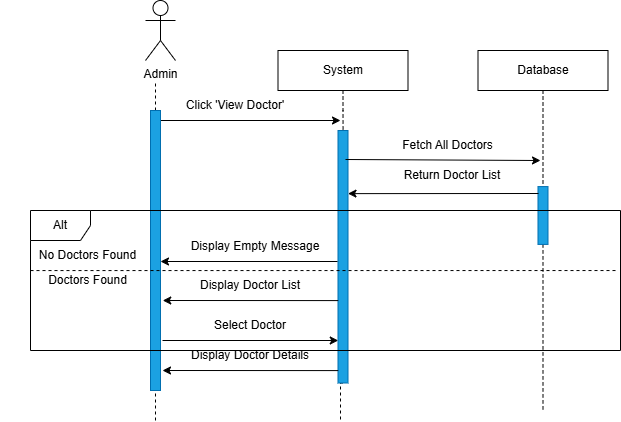

The diagram above was exported from draw.io. Its source (the exported page's mxGraphModel, read from the mxfile embedded in the PNG):
<mxGraphModel dx="2264" dy="743" grid="1" gridSize="10" guides="1" tooltips="1" connect="1" arrows="1" fold="1" page="1" pageScale="1" pageWidth="850" pageHeight="1100" math="0" shadow="0">
  <root>
    <mxCell id="0" />
    <mxCell id="1" parent="0" />
    <mxCell id="uV3-U6Td_DbYoz1U97kb-1" parent="1" style="shape=umlActor;verticalLabelPosition=bottom;verticalAlign=top;html=1;outlineConnect=0;" value="Admin" vertex="1">
      <mxGeometry height="60" width="30" x="125" y="130" as="geometry" />
    </mxCell>
    <mxCell id="uV3-U6Td_DbYoz1U97kb-2" edge="1" parent="1" source="uV3-U6Td_DbYoz1U97kb-42" style="endArrow=none;dashed=1;html=1;rounded=0;" value="">
      <mxGeometry height="50" relative="1" width="50" as="geometry">
        <mxPoint x="135" y="530" as="sourcePoint" />
        <mxPoint x="135" y="210" as="targetPoint" />
      </mxGeometry>
    </mxCell>
    <mxCell id="uV3-U6Td_DbYoz1U97kb-5" parent="1" style="rounded=0;whiteSpace=wrap;html=1;" value="System" vertex="1">
      <mxGeometry height="40" width="130" x="257.5" y="180" as="geometry" />
    </mxCell>
    <mxCell id="uV3-U6Td_DbYoz1U97kb-6" parent="1" style="rounded=0;whiteSpace=wrap;html=1;" value="Database" vertex="1">
      <mxGeometry height="40" width="130" x="457.5" y="180" as="geometry" />
    </mxCell>
    <mxCell id="uV3-U6Td_DbYoz1U97kb-11" edge="1" parent="1" style="endArrow=classic;html=1;rounded=0;" value="">
      <mxGeometry height="50" relative="1" width="50" as="geometry">
        <mxPoint x="135" y="250" as="sourcePoint" />
        <mxPoint x="320" y="250" as="targetPoint" />
      </mxGeometry>
    </mxCell>
    <mxCell id="uV3-U6Td_DbYoz1U97kb-18" edge="1" parent="1" source="uV3-U6Td_DbYoz1U97kb-5" style="edgeStyle=orthogonalEdgeStyle;rounded=0;orthogonalLoop=1;jettySize=auto;html=1;exitX=0.5;exitY=1;exitDx=0;exitDy=0;endArrow=none;endFill=0;dashed=1;" target="uV3-U6Td_DbYoz1U97kb-14" value="">
      <mxGeometry relative="1" as="geometry">
        <mxPoint x="322.5" y="220" as="sourcePoint" />
        <mxPoint x="322.5" y="540" as="targetPoint" />
      </mxGeometry>
    </mxCell>
    <mxCell id="uV3-U6Td_DbYoz1U97kb-19" edge="1" parent="1" source="uV3-U6Td_DbYoz1U97kb-14" style="edgeStyle=orthogonalEdgeStyle;rounded=0;orthogonalLoop=1;jettySize=auto;html=1;exitX=1;exitY=0.5;exitDx=0;exitDy=0;endArrow=none;endFill=0;dashed=1;">
      <mxGeometry relative="1" as="geometry">
        <Array as="points">
          <mxPoint x="320" y="513" />
        </Array>
        <mxPoint x="320" y="550" as="targetPoint" />
      </mxGeometry>
    </mxCell>
    <mxCell id="uV3-U6Td_DbYoz1U97kb-14" parent="1" style="rounded=0;whiteSpace=wrap;html=1;rotation=90;fillColor=#1ba1e2;strokeColor=#006EAF;fontColor=#ffffff;" value="" vertex="1">
      <mxGeometry height="10" width="252.5" x="196.25" y="381.25" as="geometry" />
    </mxCell>
    <mxCell id="uV3-U6Td_DbYoz1U97kb-21" edge="1" parent="1" source="uV3-U6Td_DbYoz1U97kb-6" style="edgeStyle=orthogonalEdgeStyle;rounded=0;orthogonalLoop=1;jettySize=auto;html=1;exitX=0.5;exitY=1;exitDx=0;exitDy=0;endArrow=none;endFill=0;dashed=1;" target="uV3-U6Td_DbYoz1U97kb-20" value="">
      <mxGeometry relative="1" as="geometry">
        <mxPoint x="522.5" y="220" as="sourcePoint" />
        <mxPoint x="522.5" y="540" as="targetPoint" />
      </mxGeometry>
    </mxCell>
    <mxCell id="uV3-U6Td_DbYoz1U97kb-28" edge="1" parent="1" source="uV3-U6Td_DbYoz1U97kb-20" style="edgeStyle=orthogonalEdgeStyle;rounded=0;orthogonalLoop=1;jettySize=auto;html=1;exitX=1;exitY=0.5;exitDx=0;exitDy=0;endArrow=none;endFill=0;dashed=1;">
      <mxGeometry relative="1" as="geometry">
        <mxPoint x="522.5" y="540" as="targetPoint" />
      </mxGeometry>
    </mxCell>
    <mxCell id="uV3-U6Td_DbYoz1U97kb-20" parent="1" style="rounded=0;whiteSpace=wrap;html=1;rotation=90;fillColor=#1ba1e2;strokeColor=#006EAF;fontColor=#ffffff;" value="" vertex="1">
      <mxGeometry height="10" width="57.82" x="493.58" y="340" as="geometry" />
    </mxCell>
    <mxCell id="uV3-U6Td_DbYoz1U97kb-22" edge="1" parent="1" style="endArrow=classic;html=1;rounded=0;" value="">
      <mxGeometry height="50" relative="1" width="50" as="geometry">
        <mxPoint x="325" y="289" as="sourcePoint" />
        <mxPoint x="520" y="290" as="targetPoint" />
      </mxGeometry>
    </mxCell>
    <mxCell id="uV3-U6Td_DbYoz1U97kb-23" edge="1" parent="1" source="uV3-U6Td_DbYoz1U97kb-14" style="endArrow=none;html=1;rounded=0;endFill=0;startArrow=classic;startFill=1;exitX=0.25;exitY=0;exitDx=0;exitDy=0;" value="">
      <mxGeometry height="50" relative="1" width="50" as="geometry">
        <mxPoint x="331" y="340" as="sourcePoint" />
        <mxPoint x="518" y="323" as="targetPoint" />
      </mxGeometry>
    </mxCell>
    <mxCell id="uV3-U6Td_DbYoz1U97kb-29" parent="1" style="text;html=1;whiteSpace=wrap;strokeColor=none;fillColor=none;align=center;verticalAlign=middle;rounded=0;" value="Click 'View Doctor'" vertex="1">
      <mxGeometry height="30" width="110" x="160" y="220" as="geometry" />
    </mxCell>
    <mxCell id="uV3-U6Td_DbYoz1U97kb-32" parent="1" style="text;html=1;whiteSpace=wrap;strokeColor=none;fillColor=none;align=center;verticalAlign=middle;rounded=0;" value="Fetch All Doctors" vertex="1">
      <mxGeometry height="30" width="111.25" x="371.88" y="260" as="geometry" />
    </mxCell>
    <mxCell id="uV3-U6Td_DbYoz1U97kb-33" parent="1" style="text;html=1;whiteSpace=wrap;strokeColor=none;fillColor=none;align=center;verticalAlign=middle;rounded=0;" value="Return Doctor List" vertex="1">
      <mxGeometry height="30" width="102.49" x="380.64" y="290" as="geometry" />
    </mxCell>
    <mxCell id="uV3-U6Td_DbYoz1U97kb-41" edge="1" parent="1" style="endArrow=none;html=1;rounded=0;endFill=0;startArrow=classic;startFill=1;entryX=0.25;entryY=1;entryDx=0;entryDy=0;" value="">
      <mxGeometry height="50" relative="1" width="50" as="geometry">
        <mxPoint x="140" y="391" as="sourcePoint" />
        <mxPoint x="317" y="391" as="targetPoint" />
      </mxGeometry>
    </mxCell>
    <mxCell id="uV3-U6Td_DbYoz1U97kb-43" edge="1" parent="1" style="endArrow=none;dashed=1;html=1;rounded=0;" target="uV3-U6Td_DbYoz1U97kb-42" value="">
      <mxGeometry height="50" relative="1" width="50" as="geometry">
        <mxPoint x="135" y="550" as="sourcePoint" />
        <mxPoint x="135" y="210" as="targetPoint" />
      </mxGeometry>
    </mxCell>
    <mxCell id="uV3-U6Td_DbYoz1U97kb-42" parent="1" style="rounded=0;whiteSpace=wrap;html=1;rotation=90;fillColor=#1ba1e2;strokeColor=#006EAF;fontColor=#ffffff;" value="" vertex="1">
      <mxGeometry height="10" width="280" x="-5" y="375" as="geometry" />
    </mxCell>
    <mxCell id="uV3-U6Td_DbYoz1U97kb-44" parent="1" style="text;html=1;whiteSpace=wrap;strokeColor=none;fillColor=none;align=center;verticalAlign=middle;rounded=0;" value="Display Empty Message" vertex="1">
      <mxGeometry height="30" width="150" x="160" y="361.25" as="geometry" />
    </mxCell>
    <mxCell id="uV3-U6Td_DbYoz1U97kb-45" parent="1" style="text;html=1;whiteSpace=wrap;strokeColor=none;fillColor=none;align=center;verticalAlign=middle;rounded=0;" value="Display Doctor List" vertex="1">
      <mxGeometry height="30" width="150" x="155" y="400" as="geometry" />
    </mxCell>
    <mxCell id="uV3-U6Td_DbYoz1U97kb-46" edge="1" parent="1" style="endArrow=none;html=1;rounded=0;endFill=0;startArrow=classic;startFill=1;entryX=0.783;entryY=1.05;entryDx=0;entryDy=0;entryPerimeter=0;" value="">
      <mxGeometry height="50" relative="1" width="50" as="geometry">
        <mxPoint x="142.25" y="430" as="sourcePoint" />
        <mxPoint x="317.75" y="430.0899999999999" as="targetPoint" />
      </mxGeometry>
    </mxCell>
    <mxCell id="uV3-U6Td_DbYoz1U97kb-48" edge="1" parent="1" style="endArrow=classic;html=1;rounded=0;endFill=1;startArrow=none;startFill=0;entryX=0.783;entryY=1.05;entryDx=0;entryDy=0;entryPerimeter=0;" value="">
      <mxGeometry height="50" relative="1" width="50" as="geometry">
        <mxPoint x="142" y="470" as="sourcePoint" />
        <mxPoint x="317.75" y="470" as="targetPoint" />
      </mxGeometry>
    </mxCell>
    <mxCell id="uV3-U6Td_DbYoz1U97kb-49" parent="1" style="text;html=1;whiteSpace=wrap;strokeColor=none;fillColor=none;align=center;verticalAlign=middle;rounded=0;" value="Select Doctor" vertex="1">
      <mxGeometry height="30" width="150" x="155" y="440" as="geometry" />
    </mxCell>
    <mxCell id="uV3-U6Td_DbYoz1U97kb-51" edge="1" parent="1" style="endArrow=none;html=1;rounded=0;endFill=0;startArrow=classic;startFill=1;entryX=0.783;entryY=1.05;entryDx=0;entryDy=0;entryPerimeter=0;" value="">
      <mxGeometry height="50" relative="1" width="50" as="geometry">
        <mxPoint x="142" y="500" as="sourcePoint" />
        <mxPoint x="317.75" y="500.0899999999999" as="targetPoint" />
      </mxGeometry>
    </mxCell>
    <mxCell id="uV3-U6Td_DbYoz1U97kb-52" parent="1" style="text;html=1;whiteSpace=wrap;strokeColor=none;fillColor=none;align=center;verticalAlign=middle;rounded=0;" value="Display Doctor Details" vertex="1">
      <mxGeometry height="30" width="150" x="155" y="470" as="geometry" />
    </mxCell>
    <mxCell id="uV3-U6Td_DbYoz1U97kb-54" parent="1" style="shape=umlFrame;whiteSpace=wrap;html=1;pointerEvents=0;" value="Alt" vertex="1">
      <mxGeometry height="140" width="590" x="10" y="340" as="geometry" />
    </mxCell>
    <mxCell id="uV3-U6Td_DbYoz1U97kb-57" edge="1" parent="1" source="uV3-U6Td_DbYoz1U97kb-54" style="endArrow=none;dashed=1;html=1;rounded=0;exitX=0;exitY=0.429;exitDx=0;exitDy=0;exitPerimeter=0;" value="">
      <mxGeometry height="50" relative="1" width="50" as="geometry">
        <mxPoint x="89.99999999999994" y="400.00000000000006" as="sourcePoint" />
        <mxPoint x="596.94" y="400.04" as="targetPoint" />
      </mxGeometry>
    </mxCell>
    <mxCell id="uV3-U6Td_DbYoz1U97kb-58" parent="1" style="text;html=1;whiteSpace=wrap;strokeColor=none;fillColor=none;align=center;verticalAlign=middle;rounded=0;" value="No Doctors Found" vertex="1">
      <mxGeometry height="30" width="175" x="-20" y="370" as="geometry" />
    </mxCell>
    <mxCell id="uV3-U6Td_DbYoz1U97kb-59" parent="1" style="text;html=1;whiteSpace=wrap;strokeColor=none;fillColor=none;align=center;verticalAlign=middle;rounded=0;" value="Doctors Found" vertex="1">
      <mxGeometry height="30" width="175" x="-20" y="395" as="geometry" />
    </mxCell>
  </root>
</mxGraphModel>